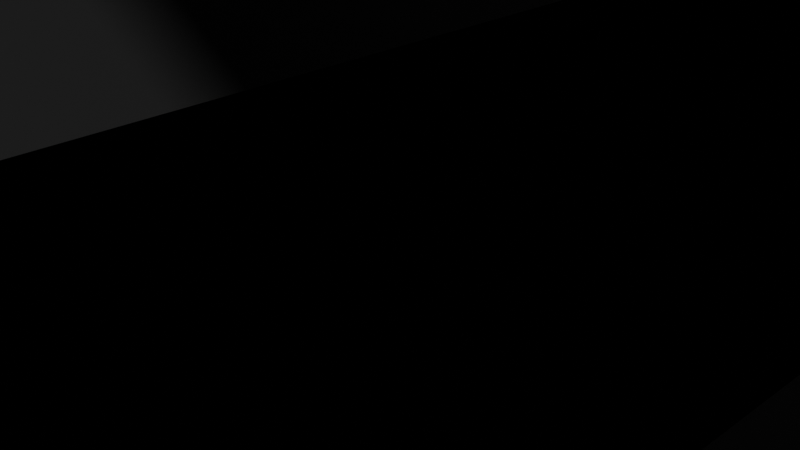 # Source: saisyonobasyo2.blend  (saved by Blender 3.6.13; exported with 4.5.12 LTS)
import bpy
from mathutils import Matrix  # noqa: F401  (used for matrix-valued properties, if any)

bpy.ops.wm.read_factory_settings(use_empty=True)
scene = bpy.context.scene
scene.name = 'Scene'

# ---- collections
col_collection = bpy.data.collections.new('Collection'); scene.collection.children.link(col_collection)

# ---- materials (node trees are filled in below, after node groups)
mat_x = bpy.data.materials.new('マテリアル')
mat_x.use_transparent_shadow = False

# ---- material node trees
mat_x.use_nodes = True; mat_x.node_tree.nodes.clear()
_N = mat_x.node_tree.nodes; _L = mat_x.node_tree.links
n0 = _N.new('ShaderNodeBsdfPrincipled'); n0.name = 'プリンシプルBSDF'; n0.location = (10, 300)
n0.distribution = 'GGX'
n0.subsurface_method = 'RANDOM_WALK_SKIN'
n0.inputs[0].default_value = (0.0, 0.0, 0.0, 1.0)
n0.inputs[2].default_value = 0.8417
n0.inputs[3].default_value = 1.45
n0.inputs[27].default_value = (0.0, 0.0, 0.0, 1.0)
n0.inputs[28].default_value = 1.0
n1 = _N.new('ShaderNodeOutputMaterial'); n1.name = 'マテリアル出力'; n1.location = (300, 300)
_L.new(n0.outputs[0], n1.inputs[0])
n1.is_active_output = True

# ---- world
world_world = bpy.data.worlds.new('World'); scene.world = world_world
world_world.use_nodes = True; world_world.node_tree.nodes.clear()
_N = world_world.node_tree.nodes; _L = world_world.node_tree.links
n0 = _N.new('ShaderNodeOutputWorld'); n0.name = 'World Output'; n0.location = (300, 300)
n1 = _N.new('ShaderNodeBackground'); n1.name = 'Background'; n1.location = (10, 300)
n1.inputs[0].default_value = (0.05088, 0.05088, 0.05088, 1.0)
_L.new(n1.outputs[0], n0.inputs[0])
n0.is_active_output = True
world_world.color = (0.05088, 0.05088, 0.05088)
world_world.use_sun_shadow = False
world_world.sun_shadow_jitter_overblur = 0.0

# ---- cameras
cam_camera = bpy.data.cameras.new('Camera')
cam_camera.clip_end = 100.0
cam_camera.ortho_scale = 7.314

# ---- lights
light_light = bpy.data.lights.new('Light', 'POINT')
light_light.transmission_factor = 0.0
light_light.energy = 1000.0
light_light.shadow_soft_size = 0.1
light_light.shadow_maximum_resolution = 0.006
light_light.use_absolute_resolution = True

# ---- meshes
me_x = bpy.data.meshes.new('平面')
me_x.from_pydata([(-1.0, -1.0, 0.0), (1.0, -1.0, 0.0), (-1.0, 1.0, 0.0), (1.0, 1.0, 0.0), (1.749, -1.0, 3.534), (1.749, 1.0, 3.534), (1.99, -1.0, 11.03), (1.99, 1.0, 11.03), (0.9311, -1.0, 13.88), (0.9311, 1.0, 13.88), (0.5839, -1.0, 13.88), (0.5839, 1.0, 13.88)], [], [(0, 1, 3, 2), (3, 1, 4, 5), (5, 4, 6, 7), (7, 6, 8, 9), (9, 8, 10, 11)])
_uv = me_x.uv_layers.new(name='UVマップ')
_uv.uv.foreach_set('vector', [0.0, 0.0, 1.0, 0.0, 1.0, 1.0, 0.0, 1.0, 1.0, 1.0, 1.0, 0.0, 1.0, 0.0, 1.0, 1.0, 1.0, 1.0, 1.0, 0.0, 1.0, 0.0, 1.0, 1.0, 1.0, 1.0, 1.0, 0.0, 1.0, 0.0, 1.0, 1.0, 1.0, 1.0, 1.0, 0.0, 1.0, 0.0, 1.0, 1.0])
me_x.materials.append(mat_x)
me_x.update()

# ---- objects
ob_light = bpy.data.objects.new('Light', light_light)
ob_camera = bpy.data.objects.new('Camera', cam_camera)
ob_x = bpy.data.objects.new('平面', me_x)

# ---- transforms, parenting, visibility, modifiers, constraints
ob_light.location = (4.076, 1.005, 5.904)
ob_light.rotation_euler = (0.6503, 0.05522, 1.866)
ob_light.lock_rotations_4d = False
ob_light.empty_display_type = 'ARROWS'
ob_light.color = (0.0, 0.0, 0.0, 0.0)
ob_light.hide_render = True
ob_light.lineart.crease_threshold = 0.0
ob_camera.location = (7.359, -6.926, 4.958)
ob_camera.rotation_euler = (1.109, 0.0, 0.8149)
ob_camera.lock_rotations_4d = False
ob_camera.empty_display_type = 'ARROWS'
ob_camera.color = (0.0, 0.0, 0.0, 0.0)
ob_camera.display_type = 'WIRE'
ob_camera.lineart.crease_threshold = 0.0
ob_x.location = (0.0, 0.0, 0.0)
ob_x.scale = (4.197, 11.78, 1.0)
_m = ob_x.modifiers.new('ミラー', 'MIRROR')

# ---- collection membership
col_collection.objects.link(ob_light)
col_collection.objects.link(ob_camera)
col_collection.objects.link(ob_x)

# ---- scene / render settings (as saved in the file)
scene.camera = ob_camera
scene.frame_start = 1; scene.frame_end = 250; scene.frame_set(1)
scene.render.engine = 'BLENDER_EEVEE_NEXT'
scene.cycles.sampling_pattern = 'TABULATED_SOBOL'
scene.view_settings.view_transform = 'Filmic'
bpy.context.view_layer.update()

# ---- added for rendering (the .blend has no usable light): sun
light_auto_sun = bpy.data.lights.new('AutoSun', 'SUN')
light_auto_sun.energy = 3.0
light_auto_sun.angle = 0.0523599
ob_auto_sun = bpy.data.objects.new('AutoSun', light_auto_sun)
scene.collection.objects.link(ob_auto_sun)
ob_auto_sun.rotation_euler = (0.872665, 0.174533, 0.523599)
bpy.context.view_layer.update()

